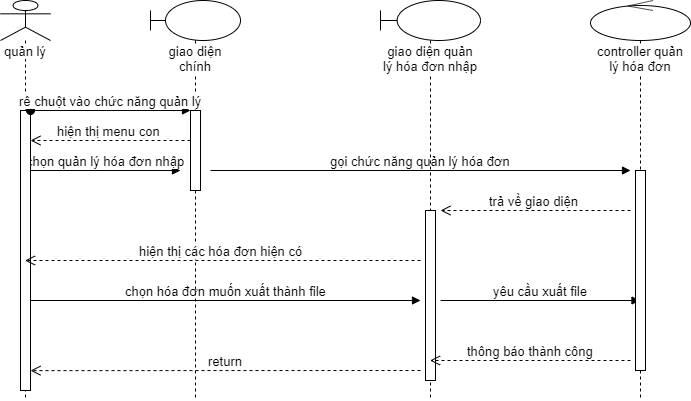

The diagram above was exported from draw.io. Its source (the exported page's mxGraphModel, read from the mxfile embedded in the PNG):
<mxGraphModel dx="868" dy="401" grid="1" gridSize="10" guides="1" tooltips="1" connect="1" arrows="1" fold="1" page="1" pageScale="1" pageWidth="1169" pageHeight="827" math="0" shadow="0">
  <root>
    <mxCell id="0" />
    <mxCell id="1" parent="0" />
    <mxCell id="c9ugWZO84i92bL7lTHJS-1" value="quản lý" style="shape=umlLifeline;participant=umlActor;perimeter=lifelinePerimeter;whiteSpace=wrap;html=1;container=1;collapsible=0;recursiveResize=0;verticalAlign=top;spacingTop=36;labelBackgroundColor=#ffffff;outlineConnect=0;fontSize=13;" parent="1" vertex="1">
      <mxGeometry x="20" y="40" width="50" height="400" as="geometry" />
    </mxCell>
    <mxCell id="c9ugWZO84i92bL7lTHJS-10" value="chọn quản lý hóa đơn nhập" style="html=1;verticalAlign=bottom;endArrow=block;fontSize=13;" parent="c9ugWZO84i92bL7lTHJS-1" edge="1">
      <mxGeometry width="80" relative="1" as="geometry">
        <mxPoint x="30" y="170" as="sourcePoint" />
        <mxPoint x="180" y="170" as="targetPoint" />
      </mxGeometry>
    </mxCell>
    <mxCell id="c9ugWZO84i92bL7lTHJS-16" value="chọn hóa đơn muốn xuất thành file" style="html=1;verticalAlign=bottom;endArrow=block;fontSize=13;" parent="c9ugWZO84i92bL7lTHJS-1" edge="1">
      <mxGeometry width="80" relative="1" as="geometry">
        <mxPoint x="30" y="300" as="sourcePoint" />
        <mxPoint x="420" y="300" as="targetPoint" />
      </mxGeometry>
    </mxCell>
    <mxCell id="c9ugWZO84i92bL7lTHJS-20" value="" style="html=1;points=[];perimeter=orthogonalPerimeter;fontSize=13;" parent="c9ugWZO84i92bL7lTHJS-1" vertex="1">
      <mxGeometry x="20" y="110" width="10" height="280" as="geometry" />
    </mxCell>
    <mxCell id="c9ugWZO84i92bL7lTHJS-2" value="giao diện chính" style="shape=umlLifeline;participant=umlBoundary;perimeter=lifelinePerimeter;whiteSpace=wrap;html=1;container=1;collapsible=0;recursiveResize=0;verticalAlign=top;spacingTop=36;labelBackgroundColor=#ffffff;outlineConnect=0;fontSize=13;" parent="1" vertex="1">
      <mxGeometry x="170" y="40" width="90" height="400" as="geometry" />
    </mxCell>
    <mxCell id="c9ugWZO84i92bL7lTHJS-7" value="" style="html=1;points=[];perimeter=orthogonalPerimeter;fontSize=13;" parent="c9ugWZO84i92bL7lTHJS-2" vertex="1">
      <mxGeometry x="40" y="110" width="10" height="80" as="geometry" />
    </mxCell>
    <mxCell id="c9ugWZO84i92bL7lTHJS-8" value="rê chuột vào chức năng quản lý" style="html=1;verticalAlign=bottom;startArrow=oval;endArrow=block;startSize=8;fontSize=13;" parent="c9ugWZO84i92bL7lTHJS-2" target="c9ugWZO84i92bL7lTHJS-7" edge="1">
      <mxGeometry relative="1" as="geometry">
        <mxPoint x="-120" y="110" as="sourcePoint" />
      </mxGeometry>
    </mxCell>
    <mxCell id="c9ugWZO84i92bL7lTHJS-11" value="gọi chức năng quản lý hóa đơn" style="html=1;verticalAlign=bottom;endArrow=block;fontSize=13;" parent="c9ugWZO84i92bL7lTHJS-2" edge="1">
      <mxGeometry width="80" relative="1" as="geometry">
        <mxPoint x="60" y="170" as="sourcePoint" />
        <mxPoint x="480" y="170" as="targetPoint" />
      </mxGeometry>
    </mxCell>
    <mxCell id="c9ugWZO84i92bL7lTHJS-3" value="giao diện quản lý hóa đơn nhập" style="shape=umlLifeline;participant=umlBoundary;perimeter=lifelinePerimeter;whiteSpace=wrap;html=1;container=1;collapsible=0;recursiveResize=0;verticalAlign=top;spacingTop=36;labelBackgroundColor=#ffffff;outlineConnect=0;fontSize=13;" parent="1" vertex="1">
      <mxGeometry x="400" y="40" width="100" height="400" as="geometry" />
    </mxCell>
    <mxCell id="c9ugWZO84i92bL7lTHJS-14" value="" style="html=1;points=[];perimeter=orthogonalPerimeter;fontSize=13;" parent="c9ugWZO84i92bL7lTHJS-3" vertex="1">
      <mxGeometry x="45" y="210" width="10" height="170" as="geometry" />
    </mxCell>
    <mxCell id="c9ugWZO84i92bL7lTHJS-17" value="yêu cầu xuất file" style="html=1;verticalAlign=bottom;endArrow=block;fontSize=13;" parent="c9ugWZO84i92bL7lTHJS-3" target="c9ugWZO84i92bL7lTHJS-4" edge="1">
      <mxGeometry width="80" relative="1" as="geometry">
        <mxPoint x="60" y="300" as="sourcePoint" />
        <mxPoint x="140" y="300" as="targetPoint" />
      </mxGeometry>
    </mxCell>
    <mxCell id="c9ugWZO84i92bL7lTHJS-4" value="controller quản lý hóa đơn" style="shape=umlLifeline;participant=umlControl;perimeter=lifelinePerimeter;whiteSpace=wrap;html=1;container=1;collapsible=0;recursiveResize=0;verticalAlign=top;spacingTop=36;labelBackgroundColor=#ffffff;outlineConnect=0;fontSize=13;" parent="1" vertex="1">
      <mxGeometry x="610" y="40" width="100" height="400" as="geometry" />
    </mxCell>
    <mxCell id="c9ugWZO84i92bL7lTHJS-12" value="" style="html=1;points=[];perimeter=orthogonalPerimeter;fontSize=13;" parent="c9ugWZO84i92bL7lTHJS-4" vertex="1">
      <mxGeometry x="45" y="170" width="10" height="200" as="geometry" />
    </mxCell>
    <mxCell id="c9ugWZO84i92bL7lTHJS-9" value="hiện thị menu con&amp;nbsp;" style="html=1;verticalAlign=bottom;endArrow=open;dashed=1;endSize=8;fontSize=13;" parent="1" edge="1">
      <mxGeometry relative="1" as="geometry">
        <mxPoint x="210" y="180" as="sourcePoint" />
        <mxPoint x="50" y="180" as="targetPoint" />
      </mxGeometry>
    </mxCell>
    <mxCell id="c9ugWZO84i92bL7lTHJS-13" value="trả về giao diện&amp;nbsp;" style="html=1;verticalAlign=bottom;endArrow=open;dashed=1;endSize=8;fontSize=13;" parent="1" edge="1">
      <mxGeometry relative="1" as="geometry">
        <mxPoint x="650" y="250" as="sourcePoint" />
        <mxPoint x="460" y="250" as="targetPoint" />
      </mxGeometry>
    </mxCell>
    <mxCell id="c9ugWZO84i92bL7lTHJS-15" value="hiện thị các hóa đơn hiện có&amp;nbsp;" style="html=1;verticalAlign=bottom;endArrow=open;dashed=1;endSize=8;fontSize=13;" parent="1" target="c9ugWZO84i92bL7lTHJS-1" edge="1">
      <mxGeometry relative="1" as="geometry">
        <mxPoint x="440" y="300" as="sourcePoint" />
        <mxPoint x="60" y="300" as="targetPoint" />
      </mxGeometry>
    </mxCell>
    <mxCell id="c9ugWZO84i92bL7lTHJS-18" value="thông báo thành công" style="html=1;verticalAlign=bottom;endArrow=open;dashed=1;endSize=8;fontSize=13;" parent="1" target="c9ugWZO84i92bL7lTHJS-3" edge="1">
      <mxGeometry relative="1" as="geometry">
        <mxPoint x="650" y="400" as="sourcePoint" />
        <mxPoint x="570" y="400" as="targetPoint" />
      </mxGeometry>
    </mxCell>
    <mxCell id="c9ugWZO84i92bL7lTHJS-19" value="return" style="html=1;verticalAlign=bottom;endArrow=open;dashed=1;endSize=8;fontSize=13;entryX=1;entryY=0.929;entryDx=0;entryDy=0;entryPerimeter=0;" parent="1" target="c9ugWZO84i92bL7lTHJS-20" edge="1">
      <mxGeometry relative="1" as="geometry">
        <mxPoint x="440" y="410" as="sourcePoint" />
        <mxPoint x="60" y="410" as="targetPoint" />
      </mxGeometry>
    </mxCell>
  </root>
</mxGraphModel>